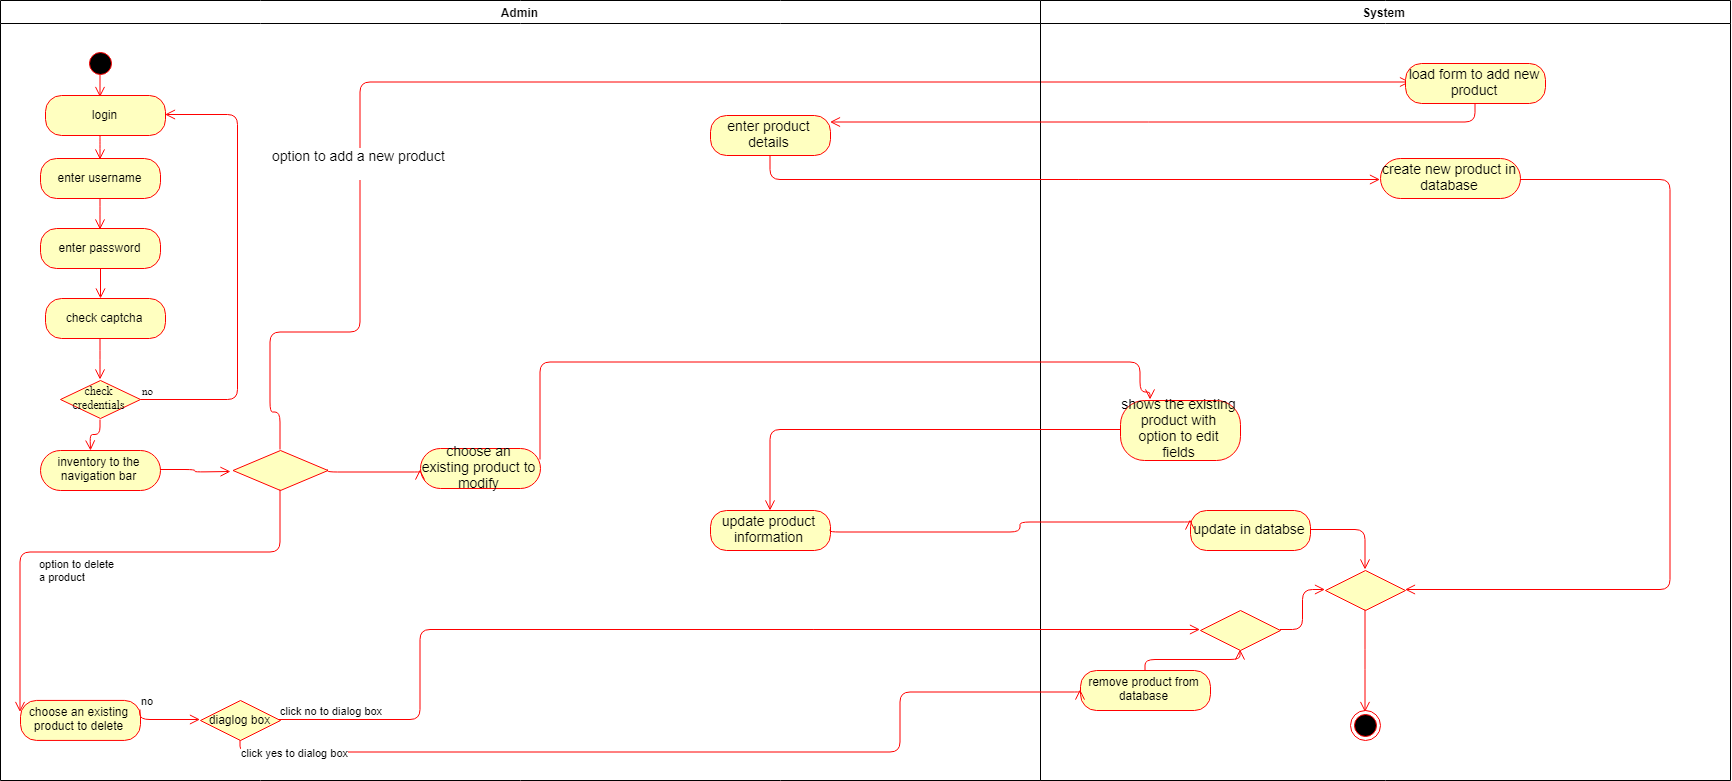

The diagram above was exported from draw.io. Its source (the exported page's mxGraphModel, read from the mxfile embedded in the PNG):
<mxGraphModel dx="2018" dy="1611" grid="1" gridSize="10" guides="1" tooltips="1" connect="1" arrows="1" fold="1" page="1" pageScale="1" pageWidth="1169" pageHeight="826" background="#ffffff" math="0" shadow="0">
  <root>
    <mxCell id="0" />
    <mxCell id="1" parent="0" />
    <mxCell id="2" value="Admin" style="swimlane;whiteSpace=wrap" parent="1" vertex="1">
      <mxGeometry x="30" y="-810" width="1040" height="780" as="geometry" />
    </mxCell>
    <mxCell id="5" value="z" style="ellipse;shape=startState;fillColor=#000000;strokeColor=#ff0000;" parent="2" vertex="1">
      <mxGeometry x="85" y="48" width="30" height="30" as="geometry" />
    </mxCell>
    <mxCell id="PS1lvd3-twot8aTohiE6-61" value="" style="edgeStyle=orthogonalEdgeStyle;html=1;verticalAlign=bottom;endArrow=open;endSize=8;strokeColor=#ff0000;fontFamily=Times New Roman;" edge="1" parent="2">
      <mxGeometry relative="1" as="geometry">
        <mxPoint x="100" y="97" as="targetPoint" />
        <mxPoint x="100" y="75.00000000000011" as="sourcePoint" />
        <Array as="points">
          <mxPoint x="100" y="97" />
          <mxPoint x="100" y="97" />
        </Array>
      </mxGeometry>
    </mxCell>
    <mxCell id="PS1lvd3-twot8aTohiE6-62" value="login" style="rounded=1;whiteSpace=wrap;html=1;arcSize=40;fontColor=#000000;fillColor=#ffffc0;strokeColor=#ff0000;" vertex="1" parent="2">
      <mxGeometry x="45" y="95" width="120" height="40" as="geometry" />
    </mxCell>
    <mxCell id="PS1lvd3-twot8aTohiE6-63" value="" style="edgeStyle=orthogonalEdgeStyle;html=1;verticalAlign=bottom;endArrow=open;endSize=8;strokeColor=#ff0000;fontFamily=Times New Roman;" edge="1" parent="2" source="PS1lvd3-twot8aTohiE6-62">
      <mxGeometry relative="1" as="geometry">
        <mxPoint x="100" y="158" as="targetPoint" />
        <Array as="points">
          <mxPoint x="100" y="138" />
          <mxPoint x="100" y="138" />
        </Array>
      </mxGeometry>
    </mxCell>
    <mxCell id="PS1lvd3-twot8aTohiE6-64" value="enter username" style="rounded=1;whiteSpace=wrap;html=1;arcSize=40;fontColor=#000000;fillColor=#ffffc0;strokeColor=#ff0000;" vertex="1" parent="2">
      <mxGeometry x="40" y="158" width="120" height="40" as="geometry" />
    </mxCell>
    <mxCell id="PS1lvd3-twot8aTohiE6-65" value="" style="edgeStyle=orthogonalEdgeStyle;html=1;verticalAlign=bottom;endArrow=open;endSize=8;strokeColor=#ff0000;fontFamily=Times New Roman;entryX=0.5;entryY=0;entryDx=0;entryDy=0;" edge="1" parent="2" source="PS1lvd3-twot8aTohiE6-64" target="PS1lvd3-twot8aTohiE6-66">
      <mxGeometry relative="1" as="geometry">
        <mxPoint x="100" y="228" as="targetPoint" />
      </mxGeometry>
    </mxCell>
    <mxCell id="PS1lvd3-twot8aTohiE6-66" value="enter password" style="rounded=1;whiteSpace=wrap;html=1;arcSize=40;fontColor=#000000;fillColor=#ffffc0;strokeColor=#ff0000;" vertex="1" parent="2">
      <mxGeometry x="40" y="228" width="120" height="40" as="geometry" />
    </mxCell>
    <mxCell id="PS1lvd3-twot8aTohiE6-67" value="" style="edgeStyle=orthogonalEdgeStyle;html=1;verticalAlign=bottom;endArrow=open;endSize=8;strokeColor=#ff0000;fontFamily=Times New Roman;" edge="1" parent="2" source="PS1lvd3-twot8aTohiE6-66">
      <mxGeometry relative="1" as="geometry">
        <mxPoint x="100" y="298" as="targetPoint" />
      </mxGeometry>
    </mxCell>
    <mxCell id="PS1lvd3-twot8aTohiE6-68" value="check captcha" style="rounded=1;whiteSpace=wrap;html=1;arcSize=40;fontColor=#000000;fillColor=#ffffc0;strokeColor=#ff0000;" vertex="1" parent="2">
      <mxGeometry x="45" y="298" width="120" height="40" as="geometry" />
    </mxCell>
    <mxCell id="PS1lvd3-twot8aTohiE6-69" value="" style="edgeStyle=orthogonalEdgeStyle;html=1;verticalAlign=bottom;endArrow=open;endSize=8;strokeColor=#ff0000;fontFamily=Times New Roman;entryX=0.5;entryY=0;entryDx=0;entryDy=0;" edge="1" parent="2" source="PS1lvd3-twot8aTohiE6-68" target="PS1lvd3-twot8aTohiE6-70">
      <mxGeometry relative="1" as="geometry">
        <mxPoint x="105" y="373" as="targetPoint" />
        <Array as="points">
          <mxPoint x="100" y="350" />
          <mxPoint x="100" y="350" />
        </Array>
      </mxGeometry>
    </mxCell>
    <mxCell id="PS1lvd3-twot8aTohiE6-70" value="check credentials" style="rhombus;whiteSpace=wrap;html=1;fillColor=#ffffc0;strokeColor=#ff0000;fontFamily=Times New Roman;fontStyle=0" vertex="1" parent="2">
      <mxGeometry x="60" y="380" width="80" height="38" as="geometry" />
    </mxCell>
    <mxCell id="PS1lvd3-twot8aTohiE6-71" value="no" style="edgeStyle=orthogonalEdgeStyle;html=1;align=left;verticalAlign=bottom;endArrow=open;endSize=8;strokeColor=#ff0000;fontFamily=Times New Roman;entryX=1;entryY=0.5;entryDx=0;entryDy=0;" edge="1" parent="2" source="PS1lvd3-twot8aTohiE6-70" target="PS1lvd3-twot8aTohiE6-62">
      <mxGeometry x="-1" relative="1" as="geometry">
        <mxPoint x="215" y="145" as="targetPoint" />
        <Array as="points">
          <mxPoint x="236" y="399" />
          <mxPoint x="236" y="115" />
        </Array>
      </mxGeometry>
    </mxCell>
    <mxCell id="PS1lvd3-twot8aTohiE6-85" value="inventory to the navigation bar" style="rounded=1;whiteSpace=wrap;html=1;arcSize=50;fontColor=#000000;fillColor=#ffffc0;strokeColor=#ff0000;" vertex="1" parent="2">
      <mxGeometry x="40" y="450" width="120" height="40" as="geometry" />
    </mxCell>
    <mxCell id="PS1lvd3-twot8aTohiE6-86" value="" style="edgeStyle=orthogonalEdgeStyle;html=1;verticalAlign=bottom;endArrow=open;endSize=8;strokeColor=#ff0000;exitX=1;exitY=0.5;exitDx=0;exitDy=0;" edge="1" source="PS1lvd3-twot8aTohiE6-85" parent="2">
      <mxGeometry relative="1" as="geometry">
        <mxPoint x="230" y="471" as="targetPoint" />
        <mxPoint x="180" y="470" as="sourcePoint" />
      </mxGeometry>
    </mxCell>
    <mxCell id="PS1lvd3-twot8aTohiE6-94" value="" style="rhombus;whiteSpace=wrap;html=1;fillColor=#ffffc0;strokeColor=#ff0000;" vertex="1" parent="2">
      <mxGeometry x="232.5" y="450" width="95" height="40" as="geometry" />
    </mxCell>
    <mxCell id="PS1lvd3-twot8aTohiE6-105" value="option to delete&amp;nbsp;&lt;br&gt;a product&lt;br&gt;" style="edgeStyle=orthogonalEdgeStyle;html=1;align=left;verticalAlign=top;endArrow=open;endSize=8;strokeColor=#ff0000;exitX=0.5;exitY=1;exitDx=0;exitDy=0;" edge="1" parent="2">
      <mxGeometry x="0.2632" relative="1" as="geometry">
        <mxPoint x="19.85714285714289" y="711.4999999999999" as="targetPoint" />
        <mxPoint x="279.5" y="490" as="sourcePoint" />
        <Array as="points">
          <mxPoint x="280" y="552" />
          <mxPoint x="20" y="552" />
        </Array>
        <mxPoint as="offset" />
      </mxGeometry>
    </mxCell>
    <mxCell id="PS1lvd3-twot8aTohiE6-106" value="choose an existing product to delete" style="rounded=1;whiteSpace=wrap;html=1;arcSize=40;fontColor=#000000;fillColor=#ffffc0;strokeColor=#ff0000;" vertex="1" parent="2">
      <mxGeometry x="20" y="699.9286063058036" width="120" height="40" as="geometry" />
    </mxCell>
    <mxCell id="PS1lvd3-twot8aTohiE6-95" value="&lt;br&gt;&lt;br&gt;" style="edgeStyle=orthogonalEdgeStyle;html=1;align=left;verticalAlign=bottom;endArrow=open;endSize=8;strokeColor=#ff0000;exitX=0.5;exitY=0;exitDx=0;exitDy=0;" edge="1" source="PS1lvd3-twot8aTohiE6-94" parent="2">
      <mxGeometry x="-1" relative="1" as="geometry">
        <mxPoint x="1410" y="81" as="targetPoint" />
        <mxPoint x="330" y="461" as="sourcePoint" />
        <Array as="points">
          <mxPoint x="280" y="411" />
          <mxPoint x="270" y="411" />
          <mxPoint x="270" y="331" />
          <mxPoint x="360" y="331" />
          <mxPoint x="360" y="81" />
          <mxPoint x="1050" y="81" />
        </Array>
      </mxGeometry>
    </mxCell>
    <mxCell id="PS1lvd3-twot8aTohiE6-128" value="&lt;font style=&quot;font-size: 14px&quot;&gt;option to add a new product&lt;br&gt;&lt;br&gt;&lt;/font&gt;" style="text;html=1;resizable=0;points=[];align=center;verticalAlign=middle;labelBackgroundColor=#ffffff;" vertex="1" connectable="0" parent="PS1lvd3-twot8aTohiE6-95">
      <mxGeometry x="-0.4933" y="2" relative="1" as="geometry">
        <mxPoint y="-1" as="offset" />
      </mxGeometry>
    </mxCell>
    <mxCell id="PS1lvd3-twot8aTohiE6-107" value="diaglog box" style="rhombus;whiteSpace=wrap;html=1;fillColor=#ffffc0;strokeColor=#ff0000;" vertex="1" parent="2">
      <mxGeometry x="200" y="700" width="80" height="40" as="geometry" />
    </mxCell>
    <mxCell id="PS1lvd3-twot8aTohiE6-123" value="no" style="edgeStyle=orthogonalEdgeStyle;html=1;align=left;verticalAlign=bottom;endArrow=open;endSize=8;strokeColor=#ff0000;exitX=1;exitY=0.25;exitDx=0;exitDy=0;entryX=0;entryY=0.5;entryDx=0;entryDy=0;" edge="1" parent="2" source="PS1lvd3-twot8aTohiE6-106" target="PS1lvd3-twot8aTohiE6-107">
      <mxGeometry x="-1" relative="1" as="geometry">
        <mxPoint x="220" y="700" as="targetPoint" />
        <mxPoint x="160" y="700" as="sourcePoint" />
        <Array as="points">
          <mxPoint x="140" y="720" />
        </Array>
      </mxGeometry>
    </mxCell>
    <mxCell id="PS1lvd3-twot8aTohiE6-133" value="&lt;font style=&quot;font-size: 14px&quot;&gt;enter product details&lt;/font&gt;" style="rounded=1;whiteSpace=wrap;html=1;arcSize=40;fontColor=#000000;fillColor=#ffffc0;strokeColor=#ff0000;" vertex="1" parent="2">
      <mxGeometry x="710" y="115" width="120" height="40" as="geometry" />
    </mxCell>
    <mxCell id="PS1lvd3-twot8aTohiE6-150" value="&lt;font style=&quot;font-size: 14px&quot;&gt;choose an existing product to modify&lt;/font&gt;" style="rounded=1;whiteSpace=wrap;html=1;arcSize=50;fontColor=#000000;fillColor=#ffffc0;strokeColor=#ff0000;" vertex="1" parent="2">
      <mxGeometry x="420" y="448" width="120" height="40" as="geometry" />
    </mxCell>
    <mxCell id="PS1lvd3-twot8aTohiE6-152" value="" style="edgeStyle=orthogonalEdgeStyle;html=1;verticalAlign=bottom;endArrow=open;endSize=8;strokeColor=#ff0000;exitX=1;exitY=0.5;exitDx=0;exitDy=0;entryX=0;entryY=0.5;entryDx=0;entryDy=0;" edge="1" parent="2" source="PS1lvd3-twot8aTohiE6-94" target="PS1lvd3-twot8aTohiE6-150">
      <mxGeometry relative="1" as="geometry">
        <mxPoint x="440.5" y="490" as="targetPoint" />
        <mxPoint x="370" y="490" as="sourcePoint" />
        <Array as="points">
          <mxPoint x="390" y="471" />
          <mxPoint x="390" y="471" />
        </Array>
      </mxGeometry>
    </mxCell>
    <mxCell id="3" value="System" style="swimlane;whiteSpace=wrap" parent="1" vertex="1">
      <mxGeometry x="1070" y="-810" width="690" height="780" as="geometry" />
    </mxCell>
    <mxCell id="38" value="" style="ellipse;shape=endState;fillColor=#000000;strokeColor=#ff0000" parent="3" vertex="1">
      <mxGeometry x="310" y="710" width="30" height="30" as="geometry" />
    </mxCell>
    <mxCell id="PS1lvd3-twot8aTohiE6-115" value="" style="rhombus;whiteSpace=wrap;html=1;fillColor=#ffffc0;strokeColor=#ff0000;" vertex="1" parent="3">
      <mxGeometry x="285" y="570" width="80" height="40" as="geometry" />
    </mxCell>
    <mxCell id="PS1lvd3-twot8aTohiE6-117" value="&lt;br&gt;&lt;br&gt;" style="edgeStyle=orthogonalEdgeStyle;html=1;align=left;verticalAlign=top;endArrow=open;endSize=8;strokeColor=#ff0000;exitX=0.5;exitY=1;exitDx=0;exitDy=0;" edge="1" source="PS1lvd3-twot8aTohiE6-115" parent="3">
      <mxGeometry x="-0.7619" y="125" relative="1" as="geometry">
        <mxPoint x="325" y="711" as="targetPoint" />
        <Array as="points">
          <mxPoint x="325" y="660" />
          <mxPoint x="325" y="660" />
        </Array>
        <mxPoint x="-2" y="-21" as="offset" />
      </mxGeometry>
    </mxCell>
    <mxCell id="PS1lvd3-twot8aTohiE6-120" value="" style="rhombus;whiteSpace=wrap;html=1;fillColor=#ffffc0;strokeColor=#ff0000;" vertex="1" parent="3">
      <mxGeometry x="160" y="610" width="80" height="40" as="geometry" />
    </mxCell>
    <mxCell id="PS1lvd3-twot8aTohiE6-121" value="&lt;br&gt;&lt;br&gt;" style="edgeStyle=orthogonalEdgeStyle;html=1;align=left;verticalAlign=bottom;endArrow=open;endSize=8;strokeColor=#ff0000;entryX=0;entryY=0.5;entryDx=0;entryDy=0;exitX=1;exitY=0.5;exitDx=0;exitDy=0;" edge="1" source="PS1lvd3-twot8aTohiE6-120" parent="3" target="PS1lvd3-twot8aTohiE6-115">
      <mxGeometry x="-0.1505" y="53" relative="1" as="geometry">
        <mxPoint x="280" y="600" as="targetPoint" />
        <mxPoint x="130" y="690" as="sourcePoint" />
        <mxPoint as="offset" />
      </mxGeometry>
    </mxCell>
    <mxCell id="PS1lvd3-twot8aTohiE6-125" value="remove product from database" style="rounded=1;whiteSpace=wrap;html=1;arcSize=40;fontColor=#000000;fillColor=#ffffc0;strokeColor=#ff0000;" vertex="1" parent="3">
      <mxGeometry x="40" y="670" width="130" height="40" as="geometry" />
    </mxCell>
    <mxCell id="PS1lvd3-twot8aTohiE6-126" value="" style="edgeStyle=orthogonalEdgeStyle;html=1;verticalAlign=bottom;endArrow=open;endSize=8;strokeColor=#ff0000;align=left;entryX=0.5;entryY=1;entryDx=0;entryDy=0;" edge="1" source="PS1lvd3-twot8aTohiE6-125" parent="3" target="PS1lvd3-twot8aTohiE6-120">
      <mxGeometry relative="1" as="geometry">
        <mxPoint x="195" y="800" as="targetPoint" />
      </mxGeometry>
    </mxCell>
    <mxCell id="PS1lvd3-twot8aTohiE6-131" value="&lt;font style=&quot;font-size: 14px&quot;&gt;load form to add new product&lt;/font&gt;" style="rounded=1;whiteSpace=wrap;html=1;arcSize=40;fontColor=#000000;fillColor=#ffffc0;strokeColor=#ff0000;" vertex="1" parent="3">
      <mxGeometry x="365" y="63" width="140" height="40" as="geometry" />
    </mxCell>
    <mxCell id="PS1lvd3-twot8aTohiE6-132" value="" style="edgeStyle=orthogonalEdgeStyle;html=1;verticalAlign=bottom;endArrow=open;endSize=8;strokeColor=#ff0000;align=left;" edge="1" source="PS1lvd3-twot8aTohiE6-131" parent="3">
      <mxGeometry relative="1" as="geometry">
        <mxPoint x="-210" y="121" as="targetPoint" />
        <Array as="points">
          <mxPoint x="435" y="121" />
        </Array>
      </mxGeometry>
    </mxCell>
    <mxCell id="PS1lvd3-twot8aTohiE6-141" value="&lt;font style=&quot;font-size: 14px&quot;&gt;create new product in database&lt;/font&gt;" style="rounded=1;whiteSpace=wrap;html=1;arcSize=50;fontColor=#000000;fillColor=#ffffc0;strokeColor=#ff0000;" vertex="1" parent="3">
      <mxGeometry x="340" y="158" width="140" height="40" as="geometry" />
    </mxCell>
    <mxCell id="PS1lvd3-twot8aTohiE6-153" value="&lt;font style=&quot;font-size: 14px&quot;&gt;shows the existing product with option to edit fields&lt;/font&gt;" style="rounded=1;whiteSpace=wrap;html=1;arcSize=40;fontColor=#000000;fillColor=#ffffc0;strokeColor=#ff0000;" vertex="1" parent="3">
      <mxGeometry x="80" y="400" width="120" height="60" as="geometry" />
    </mxCell>
    <mxCell id="PS1lvd3-twot8aTohiE6-149" value="" style="edgeStyle=orthogonalEdgeStyle;html=1;verticalAlign=bottom;endArrow=open;endSize=8;strokeColor=#ff0000;exitX=1;exitY=0.5;exitDx=0;exitDy=0;entryX=1;entryY=0.5;entryDx=0;entryDy=0;" edge="1" parent="3" source="PS1lvd3-twot8aTohiE6-141" target="PS1lvd3-twot8aTohiE6-115">
      <mxGeometry relative="1" as="geometry">
        <mxPoint x="630" y="610" as="targetPoint" />
        <mxPoint x="470" y="300" as="sourcePoint" />
        <Array as="points">
          <mxPoint x="480" y="179" />
          <mxPoint x="630" y="179" />
          <mxPoint x="630" y="589" />
        </Array>
      </mxGeometry>
    </mxCell>
    <mxCell id="PS1lvd3-twot8aTohiE6-89" value="" style="edgeStyle=orthogonalEdgeStyle;html=1;verticalAlign=bottom;endArrow=open;endSize=8;strokeColor=#ff0000;exitX=0.5;exitY=1;exitDx=0;exitDy=0;" edge="1" parent="1" source="PS1lvd3-twot8aTohiE6-70">
      <mxGeometry relative="1" as="geometry">
        <mxPoint x="120" y="-360" as="targetPoint" />
        <mxPoint x="120" y="-370" as="sourcePoint" />
      </mxGeometry>
    </mxCell>
    <mxCell id="PS1lvd3-twot8aTohiE6-108" value="click no to dialog box" style="edgeStyle=orthogonalEdgeStyle;html=1;align=left;verticalAlign=bottom;endArrow=open;endSize=8;strokeColor=#ff0000;entryX=0;entryY=0.5;entryDx=0;entryDy=0;" edge="1" source="PS1lvd3-twot8aTohiE6-107" parent="1" target="PS1lvd3-twot8aTohiE6-120">
      <mxGeometry x="-1" relative="1" as="geometry">
        <mxPoint x="450" y="-120" as="targetPoint" />
        <Array as="points">
          <mxPoint x="450" y="-90" />
          <mxPoint x="450" y="-180" />
        </Array>
      </mxGeometry>
    </mxCell>
    <mxCell id="PS1lvd3-twot8aTohiE6-109" value="click yes to dialog box" style="edgeStyle=orthogonalEdgeStyle;html=1;align=left;verticalAlign=top;endArrow=open;endSize=8;strokeColor=#ff0000;entryX=0;entryY=0.5;entryDx=0;entryDy=0;" edge="1" source="PS1lvd3-twot8aTohiE6-107" parent="1" target="PS1lvd3-twot8aTohiE6-125">
      <mxGeometry x="-1" relative="1" as="geometry">
        <mxPoint x="930" y="-100" as="targetPoint" />
        <Array as="points">
          <mxPoint x="270" y="-59" />
          <mxPoint x="930" y="-59" />
          <mxPoint x="930" y="-119" />
        </Array>
      </mxGeometry>
    </mxCell>
    <mxCell id="PS1lvd3-twot8aTohiE6-156" value="" style="edgeStyle=orthogonalEdgeStyle;html=1;verticalAlign=bottom;endArrow=open;endSize=8;strokeColor=#ff0000;exitX=1;exitY=0.25;exitDx=0;exitDy=0;entryX=0.25;entryY=0;entryDx=0;entryDy=0;" edge="1" parent="1" source="PS1lvd3-twot8aTohiE6-150" target="PS1lvd3-twot8aTohiE6-153">
      <mxGeometry relative="1" as="geometry">
        <mxPoint x="1170" y="-429" as="targetPoint" />
        <mxPoint x="367" y="-329" as="sourcePoint" />
        <Array as="points">
          <mxPoint x="570" y="-449" />
          <mxPoint x="1170" y="-449" />
          <mxPoint x="1170" y="-419" />
          <mxPoint x="1180" y="-419" />
        </Array>
      </mxGeometry>
    </mxCell>
    <mxCell id="PS1lvd3-twot8aTohiE6-157" value="&lt;font style=&quot;font-size: 14px&quot;&gt;update product information&lt;/font&gt;" style="rounded=1;whiteSpace=wrap;html=1;arcSize=40;fontColor=#000000;fillColor=#ffffc0;strokeColor=#ff0000;" vertex="1" parent="1">
      <mxGeometry x="740" y="-300" width="120" height="40" as="geometry" />
    </mxCell>
    <mxCell id="PS1lvd3-twot8aTohiE6-154" value="" style="edgeStyle=orthogonalEdgeStyle;html=1;verticalAlign=bottom;endArrow=open;endSize=8;strokeColor=#ff0000;align=left;" edge="1" source="PS1lvd3-twot8aTohiE6-153" parent="1" target="PS1lvd3-twot8aTohiE6-157">
      <mxGeometry relative="1" as="geometry">
        <mxPoint x="810" y="-320" as="targetPoint" />
      </mxGeometry>
    </mxCell>
    <mxCell id="PS1lvd3-twot8aTohiE6-163" value="" style="edgeStyle=orthogonalEdgeStyle;orthogonalLoop=1;jettySize=auto;html=1;endArrow=open;endSize=8;strokeColor=#ff0000;align=left;entryX=0.5;entryY=0;entryDx=0;entryDy=0;" edge="1" parent="1" source="PS1lvd3-twot8aTohiE6-160" target="PS1lvd3-twot8aTohiE6-115">
      <mxGeometry relative="1" as="geometry">
        <mxPoint x="1420" y="-280" as="targetPoint" />
      </mxGeometry>
    </mxCell>
    <mxCell id="PS1lvd3-twot8aTohiE6-160" value="&lt;font style=&quot;font-size: 14px&quot;&gt;update in databse&lt;/font&gt;" style="rounded=1;whiteSpace=wrap;html=1;arcSize=40;fontColor=#000000;fillColor=#ffffc0;strokeColor=#ff0000;" vertex="1" parent="1">
      <mxGeometry x="1220" y="-300" width="120" height="40" as="geometry" />
    </mxCell>
    <mxCell id="PS1lvd3-twot8aTohiE6-161" value="" style="edgeStyle=orthogonalEdgeStyle;html=1;verticalAlign=bottom;endArrow=open;endSize=8;strokeColor=#ff0000;entryX=0;entryY=0.25;entryDx=0;entryDy=0;exitX=1;exitY=0.5;exitDx=0;exitDy=0;" edge="1" parent="1" source="PS1lvd3-twot8aTohiE6-157" target="PS1lvd3-twot8aTohiE6-160">
      <mxGeometry relative="1" as="geometry">
        <mxPoint x="580" y="-279" as="targetPoint" />
        <mxPoint x="1050" y="-239" as="sourcePoint" />
        <Array as="points">
          <mxPoint x="1050" y="-279" />
          <mxPoint x="1050" y="-289" />
        </Array>
      </mxGeometry>
    </mxCell>
    <mxCell id="PS1lvd3-twot8aTohiE6-134" value="" style="edgeStyle=orthogonalEdgeStyle;html=1;verticalAlign=bottom;endArrow=open;endSize=8;strokeColor=#ff0000;align=left;fontStyle=4;entryX=0;entryY=0.5;entryDx=0;entryDy=0;" edge="1" source="PS1lvd3-twot8aTohiE6-133" parent="1" target="PS1lvd3-twot8aTohiE6-141">
      <mxGeometry relative="1" as="geometry">
        <mxPoint x="1100" y="-580" as="targetPoint" />
        <Array as="points">
          <mxPoint x="800" y="-631" />
        </Array>
      </mxGeometry>
    </mxCell>
  </root>
</mxGraphModel>